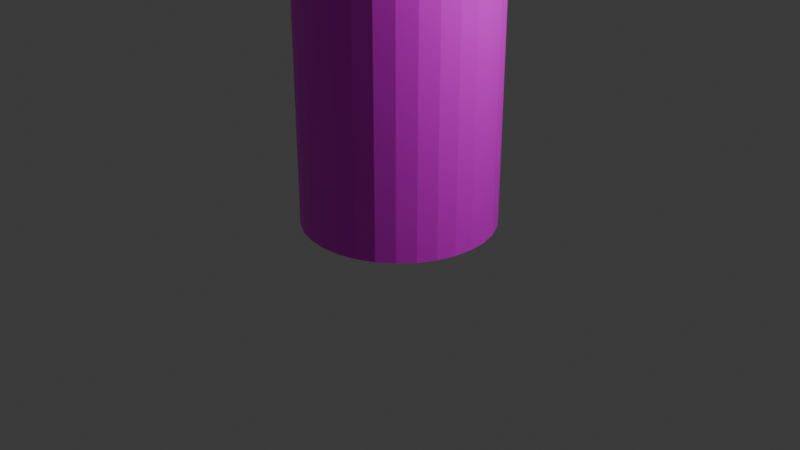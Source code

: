# Source: can_2.blend  (saved by Blender 4.0.36; exported with 4.5.12 LTS)
import bpy
from mathutils import Matrix  # noqa: F401  (used for matrix-valued properties, if any)

bpy.ops.wm.read_factory_settings(use_empty=True)
scene = bpy.context.scene
scene.name = 'Scene'

# ---- collections
col_collection = bpy.data.collections.new('Collection'); scene.collection.children.link(col_collection)

# ---- images (referenced by path relative to the original .blend; pixels are not part of the script)
import os
ASSET_DIR = os.environ.get("B2B_ASSET_DIR", "")  # directory of the original .blend (textures are referenced by path, not embedded)
HERE = os.path.dirname(os.path.abspath(__file__))  # packed textures are extracted next to this script under _unpacked/

def load_image(name, relpath, width, height, colorspace="sRGB"):
    """Load a texture the original file referenced (path relative to the .blend, or extracted next to this script)."""
    p = next((c for c in (os.path.join(HERE, relpath), os.path.join(ASSET_DIR, relpath)) if relpath and os.path.exists(c)), "")
    if p:
        img = bpy.data.images.load(p, check_existing=True)
        img.name = name
    else:  # same state as the original file: an image datablock whose file is absent (Cycles renders it pink)
        img = bpy.data.images.new(name, width, height)
        img.source = "FILE"
        img.filepath = "//" + (relpath or name)
    img.colorspace_settings.name = colorspace
    return img
img_can_texture_2_png = load_image('can texture 2.png', 'can texture 2.png', 1024, 1024, 'sRGB')

# ---- materials (node trees are filled in below, after node groups)
mat_material_001 = bpy.data.materials.new('Material.001')
mat_material_001.use_transparent_shadow = False

# ---- material node trees
mat_material_001.use_nodes = True; mat_material_001.node_tree.nodes.clear()
_N = mat_material_001.node_tree.nodes; _L = mat_material_001.node_tree.links
n0 = _N.new('ShaderNodeBsdfPrincipled'); n0.name = 'Principled BSDF'; n0.location = (10, 300)
n0.inputs[3].default_value = 1.45
n1 = _N.new('ShaderNodeOutputMaterial'); n1.name = 'Material Output'; n1.location = (300, 300)
n2 = _N.new('ShaderNodeTexImage'); n2.name = 'Image Texture'; n2.location = (-346, 172)
n2.image = img_can_texture_2_png
_L.new(n0.outputs[0], n1.inputs[0])
_L.new(n2.outputs[0], n0.inputs[0])
n1.is_active_output = True

# ---- world
world_world = bpy.data.worlds.new('World'); scene.world = world_world
world_world.use_nodes = True; world_world.node_tree.nodes.clear()
_N = world_world.node_tree.nodes; _L = world_world.node_tree.links
n0 = _N.new('ShaderNodeOutputWorld'); n0.name = 'World Output'; n0.location = (300, 300)
n1 = _N.new('ShaderNodeBackground'); n1.name = 'Background'; n1.location = (10, 300)
n1.inputs[0].default_value = (0.05088, 0.05088, 0.05088, 1.0)
_L.new(n1.outputs[0], n0.inputs[0])
n0.is_active_output = True
world_world.color = (0.05088, 0.05088, 0.05088)
world_world.use_sun_shadow = False
world_world.sun_shadow_jitter_overblur = 0.0

# ---- cameras
cam_camera = bpy.data.cameras.new('Camera')
cam_camera.clip_end = 100.0
cam_camera.ortho_scale = 7.314

# ---- lights
light_light = bpy.data.lights.new('Light', 'POINT')
light_light.transmission_factor = 0.0
light_light.use_soft_falloff = False
light_light.energy = 1000.0
light_light.shadow_soft_size = 0.1
light_light.shadow_maximum_resolution = 0.006
light_light.use_absolute_resolution = True

# ---- meshes
me_cylinder = bpy.data.meshes.new('Cylinder')
me_cylinder.from_pydata([(0.0, 1.0, 0.02266), (0.0, 1.0, 3.021), (0.1951, 0.9808, 0.02266), (0.1951, 0.9808, 3.021), (0.3827, 0.9239, 0.02266), (0.3827, 0.9239, 3.021), (0.5556, 0.8315, 0.02266), (0.5556, 0.8315, 3.021), (0.7071, 0.7071, 0.02266), (0.7071, 0.7071, 3.021), (0.8315, 0.5556, 0.02266), (0.8315, 0.5556, 3.021), (0.9239, 0.3827, 0.02266), (0.9239, 0.3827, 3.021), (0.9808, 0.1951, 0.02266), (0.9808, 0.1951, 3.021), (1.0, 0.0, 0.02266), (1.0, 0.0, 3.021), (0.9808, -0.1951, 0.02266), (0.9808, -0.1951, 3.021), (0.9239, -0.3827, 0.02266), (0.9239, -0.3827, 3.021), (0.8315, -0.5556, 0.02266), (0.8315, -0.5556, 3.021), (0.7071, -0.7071, 0.02266), (0.7071, -0.7071, 3.021), (0.5556, -0.8315, 0.02266), (0.5556, -0.8315, 3.021), (0.3827, -0.9239, 0.02266), (0.3827, -0.9239, 3.021), (0.1951, -0.9808, 0.02266), (0.1951, -0.9808, 3.021), (0.0, -1.0, 0.02266), (0.0, -1.0, 3.021), (-0.1951, -0.9808, 0.02266), (-0.1951, -0.9808, 3.021), (-0.3827, -0.9239, 0.02266), (-0.3827, -0.9239, 3.021), (-0.5556, -0.8315, 0.02266), (-0.5556, -0.8315, 3.021), (-0.7071, -0.7071, 0.02266), (-0.7071, -0.7071, 3.021), (-0.8315, -0.5556, 0.02266), (-0.8315, -0.5556, 3.021), (-0.9239, -0.3827, 0.02266), (-0.9239, -0.3827, 3.021), (-0.9808, -0.1951, 0.02266), (-0.9808, -0.1951, 3.021), (-1.0, 0.0, 0.02266), (-1.0, 0.0, 3.021), (-0.9808, 0.1951, 0.02266), (-0.9808, 0.1951, 3.021), (-0.9239, 0.3827, 0.02266), (-0.9239, 0.3827, 3.021), (-0.8315, 0.5556, 0.02266), (-0.8315, 0.5556, 3.021), (-0.7071, 0.7071, 0.02266), (-0.7071, 0.7071, 3.021), (-0.5556, 0.8315, 0.02266), (-0.5556, 0.8315, 3.021), (-0.3827, 0.9239, 0.02266), (-0.3827, 0.9239, 3.021), (-0.1951, 0.9808, 0.02266), (-0.1951, 0.9808, 3.021)], [], [(0, 1, 3, 2), (2, 3, 5, 4), (4, 5, 7, 6), (6, 7, 9, 8), (8, 9, 11, 10), (10, 11, 13, 12), (12, 13, 15, 14), (14, 15, 17, 16), (16, 17, 19, 18), (18, 19, 21, 20), (20, 21, 23, 22), (22, 23, 25, 24), (24, 25, 27, 26), (26, 27, 29, 28), (28, 29, 31, 30), (30, 31, 33, 32), (32, 33, 35, 34), (34, 35, 37, 36), (36, 37, 39, 38), (38, 39, 41, 40), (40, 41, 43, 42), (42, 43, 45, 44), (44, 45, 47, 46), (46, 47, 49, 48), (48, 49, 51, 50), (50, 51, 53, 52), (52, 53, 55, 54), (54, 55, 57, 56), (56, 57, 59, 58), (58, 59, 61, 60), (3, 1, 63, 61, 59, 57, 55, 53, 51, 49, 47, 45, 43, 41, 39, 37, 35, 33, 31, 29, 27, 25, 23, 21, 19, 17, 15, 13, 11, 9, 7, 5), (60, 61, 63, 62), (62, 63, 1, 0), (0, 2, 4, 6, 8, 10, 12, 14, 16, 18, 20, 22, 24, 26, 28, 30, 32, 34, 36, 38, 40, 42, 44, 46, 48, 50, 52, 54, 56, 58, 60, 62)])
_uv = me_cylinder.uv_layers.new(name='UVMap')
_uv.uv.foreach_set('vector', [1.0, 0.5, 1.0, 1.0, 0.9688, 1.0, 0.9688, 0.5, 0.9688, 0.5, 0.9688, 1.0, 0.9375, 1.0, 0.9375, 0.5, 0.9375, 0.5, 0.9375, 1.0, 0.9062, 1.0, 0.9062, 0.5, 0.9062, 0.5, 0.9062, 1.0, 0.875, 1.0, 0.875, 0.5, 0.875, 0.5, 0.875, 1.0, 0.8438, 1.0, 0.8438, 0.5, 0.8438, 0.5, 0.8438, 1.0, 0.8125, 1.0, 0.8125, 0.5, 0.8125, 0.5, 0.8125, 1.0, 0.7812, 1.0, 0.7812, 0.5, 0.7812, 0.5, 0.7812, 1.0, 0.75, 1.0, 0.75, 0.5, 0.75, 0.5, 0.75, 1.0, 0.7188, 1.0, 0.7188, 0.5, 0.7188, 0.5, 0.7188, 1.0, 0.6875, 1.0, 0.6875, 0.5, 0.6875, 0.5, 0.6875, 1.0, 0.6562, 1.0, 0.6562, 0.5, 0.6562, 0.5, 0.6562, 1.0, 0.625, 1.0, 0.625, 0.5, 0.625, 0.5, 0.625, 1.0, 0.5938, 1.0, 0.5938, 0.5, 0.5938, 0.5, 0.5938, 1.0, 0.5625, 1.0, 0.5625, 0.5, 0.5625, 0.5, 0.5625, 1.0, 0.5312, 1.0, 0.5312, 0.5, 0.5312, 0.5, 0.5312, 1.0, 0.5, 1.0, 0.5, 0.5, 0.5, 0.5, 0.5, 1.0, 0.4688, 1.0, 0.4688, 0.5, 0.4688, 0.5, 0.4688, 1.0, 0.4375, 1.0, 0.4375, 0.5, 0.4375, 0.5, 0.4375, 1.0, 0.4062, 1.0, 0.4062, 0.5, 0.4062, 0.5, 0.4062, 1.0, 0.375, 1.0, 0.375, 0.5, 0.375, 0.5, 0.375, 1.0, 0.3438, 1.0, 0.3438, 0.5, 0.3438, 0.5, 0.3438, 1.0, 0.3125, 1.0, 0.3125, 0.5, 0.3125, 0.5, 0.3125, 1.0, 0.2812, 1.0, 0.2812, 0.5, 0.2812, 0.5, 0.2812, 1.0, 0.25, 1.0, 0.25, 0.5, 0.25, 0.5, 0.25, 1.0, 0.2188, 1.0, 0.2188, 0.5, 0.2188, 0.5, 0.2188, 1.0, 0.1875, 1.0, 0.1875, 0.5, 0.1875, 0.5, 0.1875, 1.0, 0.1562, 1.0, 0.1562, 0.5, 0.1562, 0.5, 0.1562, 1.0, 0.125, 1.0, 0.125, 0.5, 0.125, 0.5, 0.125, 1.0, 0.09375, 1.0, 0.09375, 0.5, 0.09375, 0.5, 0.09375, 1.0, 0.0625, 1.0, 0.0625, 0.5, 0.2968, 0.4854, 0.25, 0.49, 0.2032, 0.4854, 0.1582, 0.4717, 0.1167, 0.4496, 0.08029, 0.4197, 0.05045, 0.3833, 0.02827, 0.3418, 0.01461, 0.2968, 0.01, 0.25, 0.01461, 0.2032, 0.02827, 0.1582, 0.05045, 0.1167, 0.08029, 0.08029, 0.1167, 0.05045, 0.1582, 0.02827, 0.2032, 0.01461, 0.25, 0.01, 0.2968, 0.01461, 0.3418, 0.02827, 0.3833, 0.05045, 0.4197, 0.08029, 0.4496, 0.1167, 0.4717, 0.1582, 0.4854, 0.2032, 0.49, 0.25, 0.4854, 0.2968, 0.4717, 0.3418, 0.4496, 0.3833, 0.4197, 0.4197, 0.3833, 0.4496, 0.3418, 0.4717, 0.0625, 0.5, 0.0625, 1.0, 0.03125, 1.0, 0.03125, 0.5, 0.03125, 0.5, 0.03125, 1.0, 0.0, 1.0, 0.0, 0.5, 0.75, 0.49, 0.7968, 0.4854, 0.8418, 0.4717, 0.8833, 0.4496, 0.9197, 0.4197, 0.9496, 0.3833, 0.9717, 0.3418, 0.9854, 0.2968, 0.99, 0.25, 0.9854, 0.2032, 0.9717, 0.1582, 0.9496, 0.1167, 0.9197, 0.08029, 0.8833, 0.05045, 0.8418, 0.02827, 0.7968, 0.01461, 0.75, 0.01, 0.7032, 0.01461, 0.6582, 0.02827, 0.6167, 0.05045, 0.5803, 0.08029, 0.5504, 0.1167, 0.5283, 0.1582, 0.5146, 0.2032, 0.51, 0.25, 0.5146, 0.2968, 0.5283, 0.3418, 0.5504, 0.3833, 0.5803, 0.4197, 0.6167, 0.4496, 0.6582, 0.4717, 0.7032, 0.4854])
me_cylinder.materials.append(mat_material_001)
me_cylinder.update()

# ---- objects
ob_light = bpy.data.objects.new('Light', light_light)
ob_camera = bpy.data.objects.new('Camera', cam_camera)
ob_cylinder = bpy.data.objects.new('Cylinder', me_cylinder)

# ---- transforms, parenting, visibility, modifiers, constraints
ob_light.location = (4.076, 1.005, 5.904)
ob_light.rotation_euler = (0.6503, 0.05522, 1.866)
ob_light.lock_rotations_4d = False
ob_light.empty_display_type = 'ARROWS'
ob_light.color = (0.0, 0.0, 0.0, 0.0)
ob_light.lineart.crease_threshold = 0.0
ob_camera.location = (7.359, -6.926, 4.958)
ob_camera.rotation_euler = (1.109, 0.0, 0.8149)
ob_camera.lock_rotations_4d = False
ob_camera.empty_display_type = 'ARROWS'
ob_camera.color = (0.0, 0.0, 0.0, 0.0)
ob_camera.display_type = 'WIRE'
ob_camera.lineart.crease_threshold = 0.0
ob_cylinder.location = (0.0, 0.0, 0.0)

# ---- collection membership
col_collection.objects.link(ob_light)
col_collection.objects.link(ob_camera)
col_collection.objects.link(ob_cylinder)

# ---- scene / render settings (as saved in the file)
scene.camera = ob_camera
scene.frame_start = 1; scene.frame_end = 250; scene.frame_set(1)
scene.render.engine = 'BLENDER_EEVEE_NEXT'
scene.cycles.sampling_pattern = 'TABULATED_SOBOL'
bpy.context.view_layer.update()
